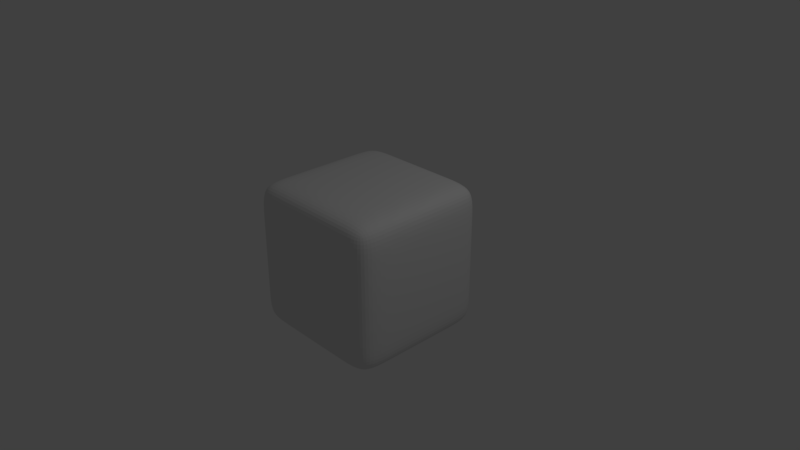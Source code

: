 # Source: RoundedSquare.blend  (saved by Blender 2.78.0; exported with 4.5.12 LTS)
import bpy
from mathutils import Matrix  # noqa: F401  (used for matrix-valued properties, if any)

bpy.ops.wm.read_factory_settings(use_empty=True)
scene = bpy.context.scene
scene.name = 'Scene'

# ---- collections
col_collection_1 = bpy.data.collections.new('Collection 1'); scene.collection.children.link(col_collection_1)

# ---- materials (node trees are filled in below, after node groups)
mat_material = bpy.data.materials.new('Material')
mat_material.alpha_threshold = 0.0
mat_material.use_transparent_shadow = False
mat_material.roughness = 0.5
mat_material.line_color = (0.0, 0.0, 0.0, 1.0)

# ---- material node trees

# ---- world
world_world = bpy.data.worlds.new('World'); scene.world = world_world
world_world.color = (0.05088, 0.05088, 0.05088)
world_world.use_sun_shadow = False
world_world.sun_shadow_jitter_overblur = 0.0
world_world.cycles.sampling_method = 'MANUAL'

# ---- cameras
cam_camera = bpy.data.cameras.new('Camera')
cam_camera.clip_end = 100.0
cam_camera.lens = 35.0
cam_camera.sensor_width = 32.0
cam_camera.sensor_height = 18.0
cam_camera.ortho_scale = 7.314
cam_camera.dof.focus_distance = 0.0
cam_camera.dof.aperture_fstop = 128.0

# ---- lights
light_lamp = bpy.data.lights.new('Lamp', 'POINT')
light_lamp.transmission_factor = 0.0
light_lamp.cutoff_distance = 30.0
light_lamp.energy = 100.0
light_lamp.shadow_buffer_clip_start = 1.001
light_lamp.shadow_soft_size = 0.1
light_lamp.shadow_maximum_resolution = 0.006
light_lamp.use_absolute_resolution = True

# ---- meshes
me_cube = bpy.data.meshes.new('Cube')
me_cube.from_pydata([(1.0, 1.0, -1.0), (1.0, -1.0, -1.0), (-1.0, -1.0, -1.0), (-1.0, 1.0, -1.0), (1.0, 1.0, 1.0), (1.0, -1.0, 1.0), (-1.0, -1.0, 1.0), (-1.0, 1.0, 1.0), (1.0, 1.0, -0.6033), (1.0, -1.0, -0.6033), (-1.0, -1.0, -0.6033), (-1.0, 1.0, -0.6033), (-0.5895, 1.0, -1.0), (-0.5895, -1.0, -1.0), (-0.5895, 1.0, 1.0), (-0.5895, -1.0, 1.0), (-0.5895, 1.0, -0.6033), (-0.5895, -1.0, -0.6033), (0.5146, 1.0, -1.0), (0.5146, -1.0, -1.0), (0.5146, 1.0, 1.0), (0.5146, -1.0, 1.0), (0.5146, 1.0, -0.6033), (0.5146, -1.0, -0.6033), (1.0, 1.0, 0.5655), (1.0, -1.0, 0.5655), (-1.0, -1.0, 0.5655), (-1.0, 1.0, 0.5655), (-0.5895, 1.0, 0.5655), (-0.5895, -1.0, 0.5655), (0.5146, -1.0, 0.5655), (0.5146, 1.0, 0.5655), (1.0, -0.5639, -1.0), (-1.0, -0.5639, -1.0), (1.0, -0.5639, 1.0), (-1.0, -0.5639, 1.0), (-1.0, -0.5639, -0.6033), (1.0, -0.5639, -0.6033), (-0.5895, -0.5639, 1.0), (-0.5895, -0.5639, -1.0), (0.5146, -0.5639, -1.0), (0.5146, -0.5639, 1.0), (-1.0, -0.5639, 0.5655), (1.0, -0.5639, 0.5655), (-1.0, 0.5474, -1.0), (-1.0, 0.5474, 1.0), (-1.0, 0.5474, -0.6033), (-0.5895, 0.5474, -1.0), (0.5146, 0.5474, -1.0), (-1.0, 0.5474, 0.5655), (1.0, 0.5474, -1.0), (1.0, 0.5474, 1.0), (1.0, 0.5474, -0.6033), (-0.5895, 0.5474, 1.0), (0.5146, 0.5474, 1.0), (1.0, 0.5474, 0.5655)], [], [(39, 13, 2, 33), (38, 35, 6, 15), (43, 34, 5, 25), (29, 15, 6, 26), (49, 45, 7, 27), (16, 12, 3, 11), (28, 16, 11, 27), (44, 46, 11, 3), (13, 17, 10, 2), (32, 37, 9, 1), (19, 23, 17, 13), (31, 22, 16, 28), (22, 18, 12, 16), (30, 21, 15, 29), (41, 38, 15, 21), (40, 19, 13, 39), (32, 1, 19, 40), (34, 41, 21, 5), (25, 5, 21, 30), (8, 0, 18, 22), (24, 8, 22, 31), (1, 9, 23, 19), (4, 24, 31, 20), (9, 25, 30, 23), (23, 30, 29, 17), (20, 31, 28, 14), (14, 28, 27, 7), (46, 49, 27, 11), (17, 29, 26, 10), (37, 43, 25, 9), (52, 55, 43, 37), (10, 26, 42, 36), (51, 54, 41, 34), (50, 32, 40, 48), (48, 40, 39, 47), (54, 53, 38, 41), (50, 52, 37, 32), (2, 10, 36, 33), (26, 6, 35, 42), (55, 51, 34, 43), (53, 45, 35, 38), (47, 39, 33, 44), (12, 47, 44, 3), (14, 7, 45, 53), (24, 4, 51, 55), (0, 8, 52, 50), (20, 14, 53, 54), (18, 48, 47, 12), (0, 50, 48, 18), (4, 20, 54, 51), (8, 24, 55, 52), (36, 42, 49, 46), (33, 36, 46, 44), (42, 35, 45, 49)])
_uv = me_cube.uv_layers.new(name='UVMap')
_uv.uv.foreach_set('vector', [0.3013, 0.4455, 0.3013, 0.5, 0.25, 0.5, 0.25, 0.4455, 0.3013, 0.8045, 0.25, 0.8045, 0.25, 0.75, 0.3013, 0.75, 0.6955, 0.0544, 0.6955, 8.663e-05, 0.75, 8.663e-05, 0.75, 0.0544, 0.3013, 0.6956, 0.3013, 0.75, 0.25, 0.75, 0.25, 0.6956, 0.1935, 0.0544, 0.1935, 8.673e-05, 0.25, 8.668e-05, 0.25, 0.0544, 0.3013, 0.2005, 0.3013, 0.25, 0.25, 0.25, 0.25, 0.2005, 0.3013, 0.0544, 0.3013, 0.2005, 0.25, 0.2005, 0.25, 0.0544, 0.1935, 0.25, 0.1935, 0.2005, 0.25, 0.2005, 0.25, 0.25, 0.3013, 0.5, 0.3013, 0.5496, 0.25, 0.5496, 0.25, 0.5, 0.6955, 0.25, 0.6955, 0.2005, 0.75, 0.2005, 0.75, 0.25, 0.4393, 0.5, 0.4393, 0.5496, 0.3013, 0.5496, 0.3013, 0.5, 0.4393, 0.0544, 0.4393, 0.2005, 0.3013, 0.2005, 0.3013, 0.0544, 0.4393, 0.2005, 0.4393, 0.25, 0.3013, 0.25, 0.3013, 0.2005, 0.4393, 0.6956, 0.4393, 0.75, 0.3013, 0.75, 0.3013, 0.6956, 0.4393, 0.8045, 0.3013, 0.8045, 0.3013, 0.75, 0.4393, 0.75, 0.4393, 0.4455, 0.4393, 0.5, 0.3013, 0.5, 0.3013, 0.4455, 0.5, 0.4455, 0.5, 0.5, 0.4393, 0.5, 0.4393, 0.4455, 0.5, 0.8045, 0.4393, 0.8045, 0.4393, 0.75, 0.5, 0.75, 0.5, 0.6956, 0.5, 0.75, 0.4393, 0.75, 0.4393, 0.6956, 0.5, 0.2005, 0.5, 0.25, 0.4393, 0.25, 0.4393, 0.2005, 0.5, 0.0544, 0.5, 0.2005, 0.4393, 0.2005, 0.4393, 0.0544, 0.5, 0.5, 0.5, 0.5496, 0.4393, 0.5496, 0.4393, 0.5, 0.5, 8.659e-05, 0.5, 0.0544, 0.4393, 0.0544, 0.4393, 8.663e-05, 0.5, 0.5496, 0.5, 0.6956, 0.4393, 0.6956, 0.4393, 0.5496, 0.4393, 0.5496, 0.4393, 0.6956, 0.3013, 0.6956, 0.3013, 0.5496, 0.4393, 8.663e-05, 0.4393, 0.0544, 0.3013, 0.0544, 0.3013, 8.673e-05, 0.3013, 8.673e-05, 0.3013, 0.0544, 0.25, 0.0544, 0.25, 8.668e-05, 0.1935, 0.2005, 0.1935, 0.0544, 0.25, 0.0544, 0.25, 0.2005, 0.3013, 0.5496, 0.3013, 0.6956, 0.25, 0.6956, 0.25, 0.5496, 0.6955, 0.2005, 0.6955, 0.0544, 0.75, 0.0544, 0.75, 0.2005, 0.5566, 0.2005, 0.5566, 0.0544, 0.6955, 0.0544, 0.6955, 0.2005, 8.659e-05, 0.2005, 8.659e-05, 0.0544, 0.05458, 0.0544, 0.05458, 0.2005, 0.5, 0.9433, 0.4393, 0.9433, 0.4393, 0.8045, 0.5, 0.8045, 0.5, 0.3066, 0.5, 0.4455, 0.4393, 0.4455, 0.4393, 0.3066, 0.4393, 0.3066, 0.4393, 0.4455, 0.3013, 0.4455, 0.3013, 0.3066, 0.4393, 0.9433, 0.3013, 0.9433, 0.3013, 0.8045, 0.4393, 0.8045, 0.5566, 0.25, 0.5566, 0.2005, 0.6955, 0.2005, 0.6955, 0.25, 8.659e-05, 0.25, 8.659e-05, 0.2005, 0.05458, 0.2005, 0.05458, 0.25, 8.659e-05, 0.0544, 8.659e-05, 8.673e-05, 0.05458, 8.673e-05, 0.05458, 0.0544, 0.5566, 0.0544, 0.5566, 8.663e-05, 0.6955, 8.663e-05, 0.6955, 0.0544, 0.3013, 0.9433, 0.25, 0.9433, 0.25, 0.8045, 0.3013, 0.8045, 0.3013, 0.3066, 0.3013, 0.4455, 0.25, 0.4455, 0.25, 0.3066, 0.3013, 0.25, 0.3013, 0.3066, 0.25, 0.3066, 0.25, 0.25, 0.3013, 0.9999, 0.25, 0.9999, 0.25, 0.9433, 0.3013, 0.9433, 0.5, 0.0544, 0.5, 8.659e-05, 0.5566, 8.663e-05, 0.5566, 0.0544, 0.5, 0.25, 0.5, 0.2005, 0.5566, 0.2005, 0.5566, 0.25, 0.4393, 0.9999, 0.3013, 0.9999, 0.3013, 0.9433, 0.4393, 0.9433, 0.4393, 0.25, 0.4393, 0.3066, 0.3013, 0.3066, 0.3013, 0.25, 0.5, 0.25, 0.5, 0.3066, 0.4393, 0.3066, 0.4393, 0.25, 0.5, 0.9999, 0.4393, 0.9999, 0.4393, 0.9433, 0.5, 0.9433, 0.5, 0.2005, 0.5, 0.0544, 0.5566, 0.0544, 0.5566, 0.2005, 0.05458, 0.2005, 0.05458, 0.0544, 0.1935, 0.0544, 0.1935, 0.2005, 0.05458, 0.25, 0.05458, 0.2005, 0.1935, 0.2005, 0.1935, 0.25, 0.05458, 0.0544, 0.05458, 8.673e-05, 0.1935, 8.673e-05, 0.1935, 0.0544])
me_cube.materials.append(mat_material)
me_cube.use_remesh_preserve_volume = False
me_cube.use_remesh_preserve_attributes = False
me_cube.use_mirror_vertex_groups = False
me_cube.update()

# ---- objects
ob_cube = bpy.data.objects.new('Cube', me_cube)
ob_lamp = bpy.data.objects.new('Lamp', light_lamp)
ob_camera = bpy.data.objects.new('Camera', cam_camera)

# ---- transforms, parenting, visibility, modifiers, constraints
ob_cube.location = (0.0, 0.0, 0.0)
ob_cube.lock_rotations_4d = False
ob_cube.empty_display_type = 'ARROWS'
ob_cube.lineart.crease_threshold = 0.0
_m = ob_cube.modifiers.new('Subsurf', 'SUBSURF')
_m.uv_smooth = 'PRESERVE_CORNERS'
_m.levels = 3
_m.render_levels = 3
_m.show_only_control_edges = False
ob_lamp.location = (4.076, 1.005, 5.904)
ob_lamp.rotation_euler = (0.6503, 0.05522, 1.866)
ob_lamp.lock_rotations_4d = False
ob_lamp.empty_display_type = 'ARROWS'
ob_lamp.color = (0.0, 0.0, 0.0, 0.0)
ob_lamp.lineart.crease_threshold = 0.0
ob_camera.location = (7.481, -6.508, 5.344)
ob_camera.rotation_euler = (1.109, 0.0, 0.8149)
ob_camera.lock_rotations_4d = False
ob_camera.empty_display_type = 'ARROWS'
ob_camera.color = (0.0, 0.0, 0.0, 0.0)
ob_camera.display_type = 'WIRE'
ob_camera.lineart.crease_threshold = 0.0

# ---- collection membership
col_collection_1.objects.link(ob_cube)
col_collection_1.objects.link(ob_lamp)
col_collection_1.objects.link(ob_camera)

# ---- scene / render settings (as saved in the file)
scene.camera = ob_camera
scene.frame_start = 1; scene.frame_end = 250; scene.frame_set(1)
scene.render.engine = 'BLENDER_EEVEE_NEXT'
scene.render.resolution_percentage = 50
scene.render.dither_intensity = 0.0
scene.cycles.use_denoising = False
scene.cycles.samples = 128
scene.cycles.sampling_pattern = 'TABULATED_SOBOL'
scene.cycles.light_sampling_threshold = 0.0
scene.cycles.use_adaptive_sampling = False
scene.cycles.use_light_tree = False
scene.cycles.blur_glossy = 0.0
scene.cycles.sample_clamp_indirect = 0.0
scene.view_settings.view_transform = 'Standard'
bpy.context.view_layer.update()
